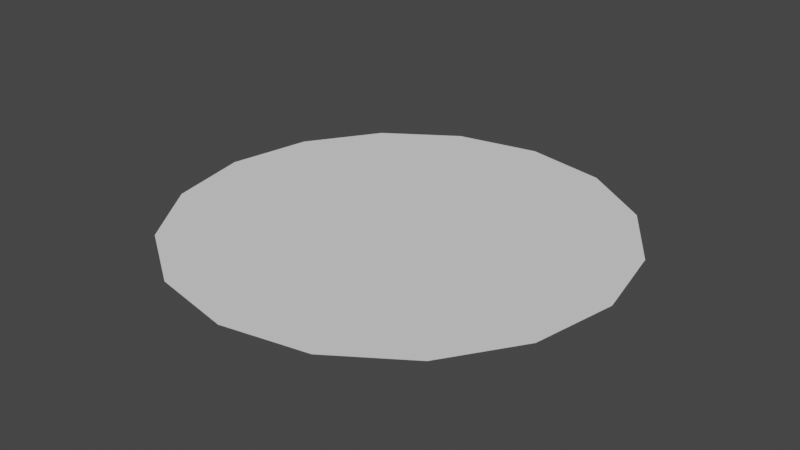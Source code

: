 # Source: radio_record.blend  (saved by Blender 2.83.19; exported with 4.5.12 LTS)
import bpy
from mathutils import Matrix  # noqa: F401  (used for matrix-valued properties, if any)

bpy.ops.wm.read_factory_settings(use_empty=True)
scene = bpy.context.scene
scene.name = 'Scene'

# ---- collections
col_collection = bpy.data.collections.new('Collection'); scene.collection.children.link(col_collection)

# ---- world
world_world = bpy.data.worlds.new('World'); scene.world = world_world
world_world.use_nodes = True; world_world.node_tree.nodes.clear()
_N = world_world.node_tree.nodes; _L = world_world.node_tree.links
n0 = _N.new('ShaderNodeOutputWorld'); n0.name = 'World Output'; n0.location = (300, 300)
n1 = _N.new('ShaderNodeBackground'); n1.name = 'Background'; n1.location = (10, 300)
n1.inputs[0].default_value = (0.05088, 0.05088, 0.05088, 1.0)
_L.new(n1.outputs[0], n0.inputs[0])
n0.is_active_output = True
world_world.color = (0.05088, 0.05088, 0.05088)
world_world.use_sun_shadow = False
world_world.sun_shadow_jitter_overblur = 0.0

# ---- meshes
me_circle = bpy.data.meshes.new('Circle')
me_circle.from_pydata([(0.0, 0.3, 0.0), (-0.1148, 0.2772, 0.0), (-0.2121, 0.2121, 0.0), (-0.2772, 0.1148, 0.0), (-0.3, -1.311e-08, 0.0), (-0.2772, -0.1148, 0.0), (-0.2121, -0.2121, 0.0), (-0.1148, -0.2772, 0.0), (-4.53e-08, -0.3, 0.0), (0.1148, -0.2772, 0.0), (0.2121, -0.2121, 0.0), (0.2772, -0.1148, 0.0), (0.3, 3.577e-09, 0.0), (0.2772, 0.1148, 0.0), (0.2121, 0.2121, 0.0), (0.1148, 0.2772, 0.0)], [], [(1, 2, 3, 4, 5, 6, 7, 8, 9, 10, 11, 12, 13, 14, 15, 0)])
_uv = me_circle.uv_layers.new(name='UVMap')
_uv.uv.foreach_set('vector', [0.01557, 0.6969, 0.04928, 0.6155, 0.1116, 0.5532, 0.1929, 0.5195, 0.281, 0.5195, 0.3624, 0.5532, 0.4247, 0.6155, 0.4584, 0.6969, 0.4584, 0.785, 0.4247, 0.8664, 0.3624, 0.9287, 0.281, 0.9624, 0.1929, 0.9624, 0.1116, 0.9287, 0.04928, 0.8664, 0.01557, 0.785])
me_circle.use_remesh_fix_poles = True
me_circle.use_remesh_preserve_attributes = False
me_circle.use_mirror_vertex_groups = False
me_circle.update()

# ---- objects
ob_circle = bpy.data.objects.new('Circle', me_circle)

# ---- transforms, parenting, visibility, modifiers, constraints
ob_circle.location = (0.0, 0.0, 0.0)
ob_circle.lineart.crease_threshold = 0.0

# ---- collection membership
col_collection.objects.link(ob_circle)

# ---- scene / render settings (as saved in the file)
scene.frame_start = 1; scene.frame_end = 250; scene.frame_set(1)
scene.render.engine = 'BLENDER_EEVEE_NEXT'
scene.cycles.use_denoising = False
scene.cycles.samples = 128
scene.cycles.sampling_pattern = 'TABULATED_SOBOL'
scene.cycles.use_adaptive_sampling = False
scene.cycles.use_light_tree = False
scene.view_settings.view_transform = 'Filmic'
bpy.context.view_layer.update()

# ---- added for rendering (the .blend has no active camera and no usable light): camera, sun
cam_auto = bpy.data.cameras.new('AutoCamera')
cam_auto.lens = 50.0
cam_auto.sensor_width = 36.0
cam_auto.clip_end = 1000.0
ob_auto_camera = bpy.data.objects.new('AutoCamera', cam_auto)
scene.collection.objects.link(ob_auto_camera)
ob_auto_camera.location = (0.785079, -0.942095, 0.628063)
ob_auto_camera.rotation_euler = (1.09748, -7.21219e-08, 0.694738)
scene.camera = ob_auto_camera
light_auto_sun = bpy.data.lights.new('AutoSun', 'SUN')
light_auto_sun.energy = 3.0
light_auto_sun.angle = 0.0523599
ob_auto_sun = bpy.data.objects.new('AutoSun', light_auto_sun)
scene.collection.objects.link(ob_auto_sun)
ob_auto_sun.rotation_euler = (0.872665, 0.174533, 0.523599)
bpy.context.view_layer.update()
